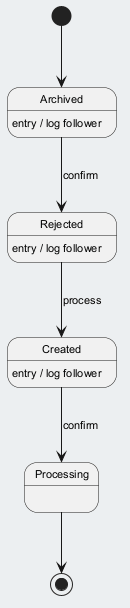

The diagram above was rendered by PlantUML. Its source (embedded in the PNG):
@startuml
skinparam backgroundColor #ECEFF1
skinparam classBackgroundColor #FFFFFF
skinparam classBorderColor #455A64
skinparam defaultFontSize 11
[*] --> Archived
Archived --> Rejected : confirm
Archived : entry / log follower
Rejected --> Created : process
Rejected : entry / log follower
Created --> Processing : confirm
Created : entry / log follower
Processing --> [*]
@enduml